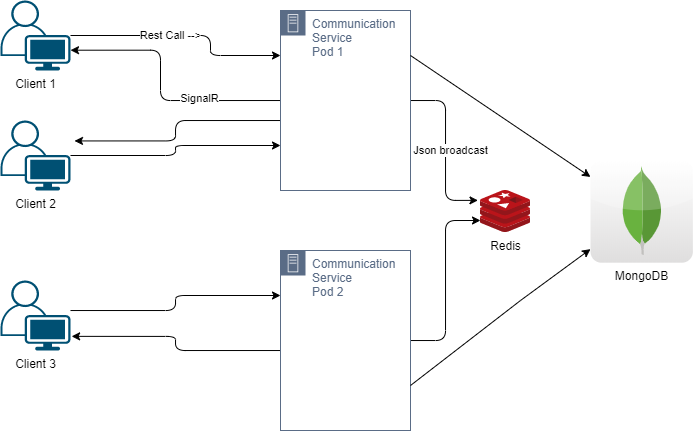

The diagram above was exported from draw.io. Its source (the exported page's mxGraphModel, read from the mxfile embedded in the PNG):
<mxGraphModel dx="1178" dy="641" grid="1" gridSize="10" guides="1" tooltips="1" connect="1" arrows="1" fold="1" page="1" pageScale="1" pageWidth="850" pageHeight="1100" math="0" shadow="0">
  <root>
    <mxCell id="R4qTriv-Mb-KTv7F1aen-0" />
    <mxCell id="R4qTriv-Mb-KTv7F1aen-1" parent="R4qTriv-Mb-KTv7F1aen-0" />
    <mxCell id="IgS9ZnN8bACW2-W1dZaS-12" value="" style="edgeStyle=orthogonalEdgeStyle;rounded=1;orthogonalLoop=1;jettySize=auto;html=1;entryX=1;entryY=0.71;entryDx=0;entryDy=0;entryPerimeter=0;" edge="1" parent="R4qTriv-Mb-KTv7F1aen-1" source="J3Ofv7DYrzOWj0fuHXS6-0" target="IgS9ZnN8bACW2-W1dZaS-0">
      <mxGeometry relative="1" as="geometry">
        <mxPoint x="280" y="150" as="targetPoint" />
        <Array as="points">
          <mxPoint x="240" y="150" />
          <mxPoint x="240" y="100" />
        </Array>
      </mxGeometry>
    </mxCell>
    <mxCell id="Kvse3mZQh9fMBY1tURN0-3" value="SignalR" style="edgeLabel;html=1;align=center;verticalAlign=middle;resizable=0;points=[];" vertex="1" connectable="0" parent="IgS9ZnN8bACW2-W1dZaS-12">
      <mxGeometry x="-0.3788" y="-2" relative="1" as="geometry">
        <mxPoint as="offset" />
      </mxGeometry>
    </mxCell>
    <mxCell id="IgS9ZnN8bACW2-W1dZaS-16" value="" style="edgeStyle=orthogonalEdgeStyle;rounded=1;orthogonalLoop=1;jettySize=auto;html=1;entryX=1.057;entryY=0.292;entryDx=0;entryDy=0;entryPerimeter=0;" edge="1" parent="R4qTriv-Mb-KTv7F1aen-1" source="J3Ofv7DYrzOWj0fuHXS6-0" target="IgS9ZnN8bACW2-W1dZaS-3">
      <mxGeometry relative="1" as="geometry">
        <mxPoint x="280" y="150" as="targetPoint" />
        <Array as="points">
          <mxPoint x="255" y="170" />
          <mxPoint x="255" y="190" />
        </Array>
      </mxGeometry>
    </mxCell>
    <mxCell id="IgS9ZnN8bACW2-W1dZaS-22" value="" style="edgeStyle=orthogonalEdgeStyle;rounded=1;orthogonalLoop=1;jettySize=auto;html=1;entryX=-0.051;entryY=0.235;entryDx=0;entryDy=0;entryPerimeter=0;" edge="1" parent="R4qTriv-Mb-KTv7F1aen-1" source="J3Ofv7DYrzOWj0fuHXS6-0" target="IgS9ZnN8bACW2-W1dZaS-20">
      <mxGeometry relative="1" as="geometry">
        <mxPoint x="570" y="150" as="targetPoint" />
      </mxGeometry>
    </mxCell>
    <mxCell id="Kvse3mZQh9fMBY1tURN0-4" value="Json broadcast" style="edgeLabel;html=1;align=center;verticalAlign=middle;resizable=0;points=[];" vertex="1" connectable="0" parent="IgS9ZnN8bACW2-W1dZaS-22">
      <mxGeometry x="-0.2282" y="-1" relative="1" as="geometry">
        <mxPoint x="5.97" y="20.43" as="offset" />
      </mxGeometry>
    </mxCell>
    <mxCell id="J3Ofv7DYrzOWj0fuHXS6-0" value="Communication Service&amp;nbsp;&lt;br&gt;Pod 1" style="points=[[0,0],[0.25,0],[0.5,0],[0.75,0],[1,0],[1,0.25],[1,0.5],[1,0.75],[1,1],[0.75,1],[0.5,1],[0.25,1],[0,1],[0,0.75],[0,0.5],[0,0.25]];outlineConnect=0;gradientColor=none;html=1;whiteSpace=wrap;fontSize=12;fontStyle=0;shape=mxgraph.aws4.group;grIcon=mxgraph.aws4.group_on_premise;strokeColor=#5A6C86;fillColor=none;verticalAlign=top;align=left;spacingLeft=30;fontColor=#5A6C86;dashed=0;" vertex="1" parent="R4qTriv-Mb-KTv7F1aen-1">
      <mxGeometry x="360" y="60" width="130" height="180" as="geometry" />
    </mxCell>
    <mxCell id="IgS9ZnN8bACW2-W1dZaS-19" value="" style="edgeStyle=orthogonalEdgeStyle;rounded=1;orthogonalLoop=1;jettySize=auto;html=1;entryX=1.016;entryY=0.798;entryDx=0;entryDy=0;entryPerimeter=0;" edge="1" parent="R4qTriv-Mb-KTv7F1aen-1" source="J3Ofv7DYrzOWj0fuHXS6-1" target="IgS9ZnN8bACW2-W1dZaS-6">
      <mxGeometry relative="1" as="geometry">
        <mxPoint x="300" y="365" as="targetPoint" />
        <Array as="points">
          <mxPoint x="255" y="400" />
          <mxPoint x="255" y="386" />
        </Array>
      </mxGeometry>
    </mxCell>
    <mxCell id="IgS9ZnN8bACW2-W1dZaS-24" value="" style="edgeStyle=orthogonalEdgeStyle;rounded=1;orthogonalLoop=1;jettySize=auto;html=1;entryX=0;entryY=0.714;entryDx=0;entryDy=0;entryPerimeter=0;" edge="1" parent="R4qTriv-Mb-KTv7F1aen-1" source="J3Ofv7DYrzOWj0fuHXS6-1" target="IgS9ZnN8bACW2-W1dZaS-20">
      <mxGeometry relative="1" as="geometry">
        <mxPoint x="570" y="390" as="targetPoint" />
      </mxGeometry>
    </mxCell>
    <mxCell id="J3Ofv7DYrzOWj0fuHXS6-1" value="Communication Service&amp;nbsp;&lt;br&gt;Pod 2" style="points=[[0,0],[0.25,0],[0.5,0],[0.75,0],[1,0],[1,0.25],[1,0.5],[1,0.75],[1,1],[0.75,1],[0.5,1],[0.25,1],[0,1],[0,0.75],[0,0.5],[0,0.25]];outlineConnect=0;gradientColor=none;html=1;whiteSpace=wrap;fontSize=12;fontStyle=0;shape=mxgraph.aws4.group;grIcon=mxgraph.aws4.group_on_premise;strokeColor=#5A6C86;fillColor=none;verticalAlign=top;align=left;spacingLeft=30;fontColor=#5A6C86;dashed=0;" vertex="1" parent="R4qTriv-Mb-KTv7F1aen-1">
      <mxGeometry x="360" y="300" width="130" height="180" as="geometry" />
    </mxCell>
    <mxCell id="IgS9ZnN8bACW2-W1dZaS-10" value="Rest Call --&amp;gt;" style="edgeStyle=orthogonalEdgeStyle;orthogonalLoop=1;jettySize=auto;html=1;entryX=0;entryY=0.25;entryDx=0;entryDy=0;rounded=1;" edge="1" parent="R4qTriv-Mb-KTv7F1aen-1" source="IgS9ZnN8bACW2-W1dZaS-0" target="J3Ofv7DYrzOWj0fuHXS6-0">
      <mxGeometry x="-0.1304" relative="1" as="geometry">
        <mxPoint x="230" y="85" as="targetPoint" />
        <Array as="points">
          <mxPoint x="290" y="85" />
          <mxPoint x="290" y="105" />
        </Array>
        <mxPoint as="offset" />
      </mxGeometry>
    </mxCell>
    <mxCell id="IgS9ZnN8bACW2-W1dZaS-0" value="Client 1" style="points=[[0.35,0,0],[0.98,0.51,0],[1,0.71,0],[0.67,1,0],[0,0.795,0],[0,0.65,0]];verticalLabelPosition=bottom;html=1;verticalAlign=top;aspect=fixed;align=center;pointerEvents=1;shape=mxgraph.cisco19.user;fillColor=#005073;strokeColor=none;" vertex="1" parent="R4qTriv-Mb-KTv7F1aen-1">
      <mxGeometry x="80" y="50" width="70" height="70" as="geometry" />
    </mxCell>
    <mxCell id="IgS9ZnN8bACW2-W1dZaS-14" value="" style="edgeStyle=orthogonalEdgeStyle;rounded=1;orthogonalLoop=1;jettySize=auto;html=1;entryX=0;entryY=0.75;entryDx=0;entryDy=0;" edge="1" parent="R4qTriv-Mb-KTv7F1aen-1" source="IgS9ZnN8bACW2-W1dZaS-3" target="J3Ofv7DYrzOWj0fuHXS6-0">
      <mxGeometry relative="1" as="geometry">
        <mxPoint x="230" y="205" as="targetPoint" />
      </mxGeometry>
    </mxCell>
    <mxCell id="IgS9ZnN8bACW2-W1dZaS-3" value="Client 2" style="points=[[0.35,0,0],[0.98,0.51,0],[1,0.71,0],[0.67,1,0],[0,0.795,0],[0,0.65,0]];verticalLabelPosition=bottom;html=1;verticalAlign=top;aspect=fixed;align=center;pointerEvents=1;shape=mxgraph.cisco19.user;fillColor=#005073;strokeColor=none;" vertex="1" parent="R4qTriv-Mb-KTv7F1aen-1">
      <mxGeometry x="80" y="170" width="70" height="70" as="geometry" />
    </mxCell>
    <mxCell id="IgS9ZnN8bACW2-W1dZaS-18" value="" style="edgeStyle=orthogonalEdgeStyle;rounded=1;orthogonalLoop=1;jettySize=auto;html=1;entryX=0;entryY=0.25;entryDx=0;entryDy=0;" edge="1" parent="R4qTriv-Mb-KTv7F1aen-1" source="IgS9ZnN8bACW2-W1dZaS-6" target="J3Ofv7DYrzOWj0fuHXS6-1">
      <mxGeometry relative="1" as="geometry">
        <mxPoint x="230" y="365" as="targetPoint" />
        <Array as="points">
          <mxPoint x="255" y="360" />
          <mxPoint x="255" y="345" />
        </Array>
      </mxGeometry>
    </mxCell>
    <mxCell id="IgS9ZnN8bACW2-W1dZaS-6" value="Client 3" style="points=[[0.35,0,0],[0.98,0.51,0],[1,0.71,0],[0.67,1,0],[0,0.795,0],[0,0.65,0]];verticalLabelPosition=bottom;html=1;verticalAlign=top;aspect=fixed;align=center;pointerEvents=1;shape=mxgraph.cisco19.user;fillColor=#005073;strokeColor=none;" vertex="1" parent="R4qTriv-Mb-KTv7F1aen-1">
      <mxGeometry x="80" y="330" width="70" height="70" as="geometry" />
    </mxCell>
    <mxCell id="IgS9ZnN8bACW2-W1dZaS-20" value="Redis" style="aspect=fixed;html=1;points=[];align=center;image;fontSize=12;image=img/lib/mscae/Cache_Redis_Product.svg;" vertex="1" parent="R4qTriv-Mb-KTv7F1aen-1">
      <mxGeometry x="560" y="240" width="50" height="42" as="geometry" />
    </mxCell>
    <mxCell id="Kvse3mZQh9fMBY1tURN0-0" value="MongoDB&lt;br&gt;" style="dashed=0;outlineConnect=0;html=1;align=center;labelPosition=center;verticalLabelPosition=bottom;verticalAlign=top;shape=mxgraph.webicons.mongodb;gradientColor=#DFDEDE" vertex="1" parent="R4qTriv-Mb-KTv7F1aen-1">
      <mxGeometry x="670" y="209.8" width="102.4" height="102.4" as="geometry" />
    </mxCell>
    <mxCell id="Kvse3mZQh9fMBY1tURN0-1" value="" style="endArrow=classic;html=1;exitX=1;exitY=0.75;exitDx=0;exitDy=0;" edge="1" parent="R4qTriv-Mb-KTv7F1aen-1" source="J3Ofv7DYrzOWj0fuHXS6-1" target="Kvse3mZQh9fMBY1tURN0-0">
      <mxGeometry width="50" height="50" relative="1" as="geometry">
        <mxPoint x="530" y="430" as="sourcePoint" />
        <mxPoint x="580" y="380" as="targetPoint" />
        <Array as="points">
          <mxPoint x="600" y="350" />
        </Array>
      </mxGeometry>
    </mxCell>
    <mxCell id="Kvse3mZQh9fMBY1tURN0-2" value="" style="endArrow=classic;html=1;exitX=1;exitY=0.25;exitDx=0;exitDy=0;" edge="1" parent="R4qTriv-Mb-KTv7F1aen-1" source="J3Ofv7DYrzOWj0fuHXS6-0" target="Kvse3mZQh9fMBY1tURN0-0">
      <mxGeometry width="50" height="50" relative="1" as="geometry">
        <mxPoint x="500" y="260" as="sourcePoint" />
        <mxPoint x="500" y="250" as="targetPoint" />
      </mxGeometry>
    </mxCell>
  </root>
</mxGraphModel>